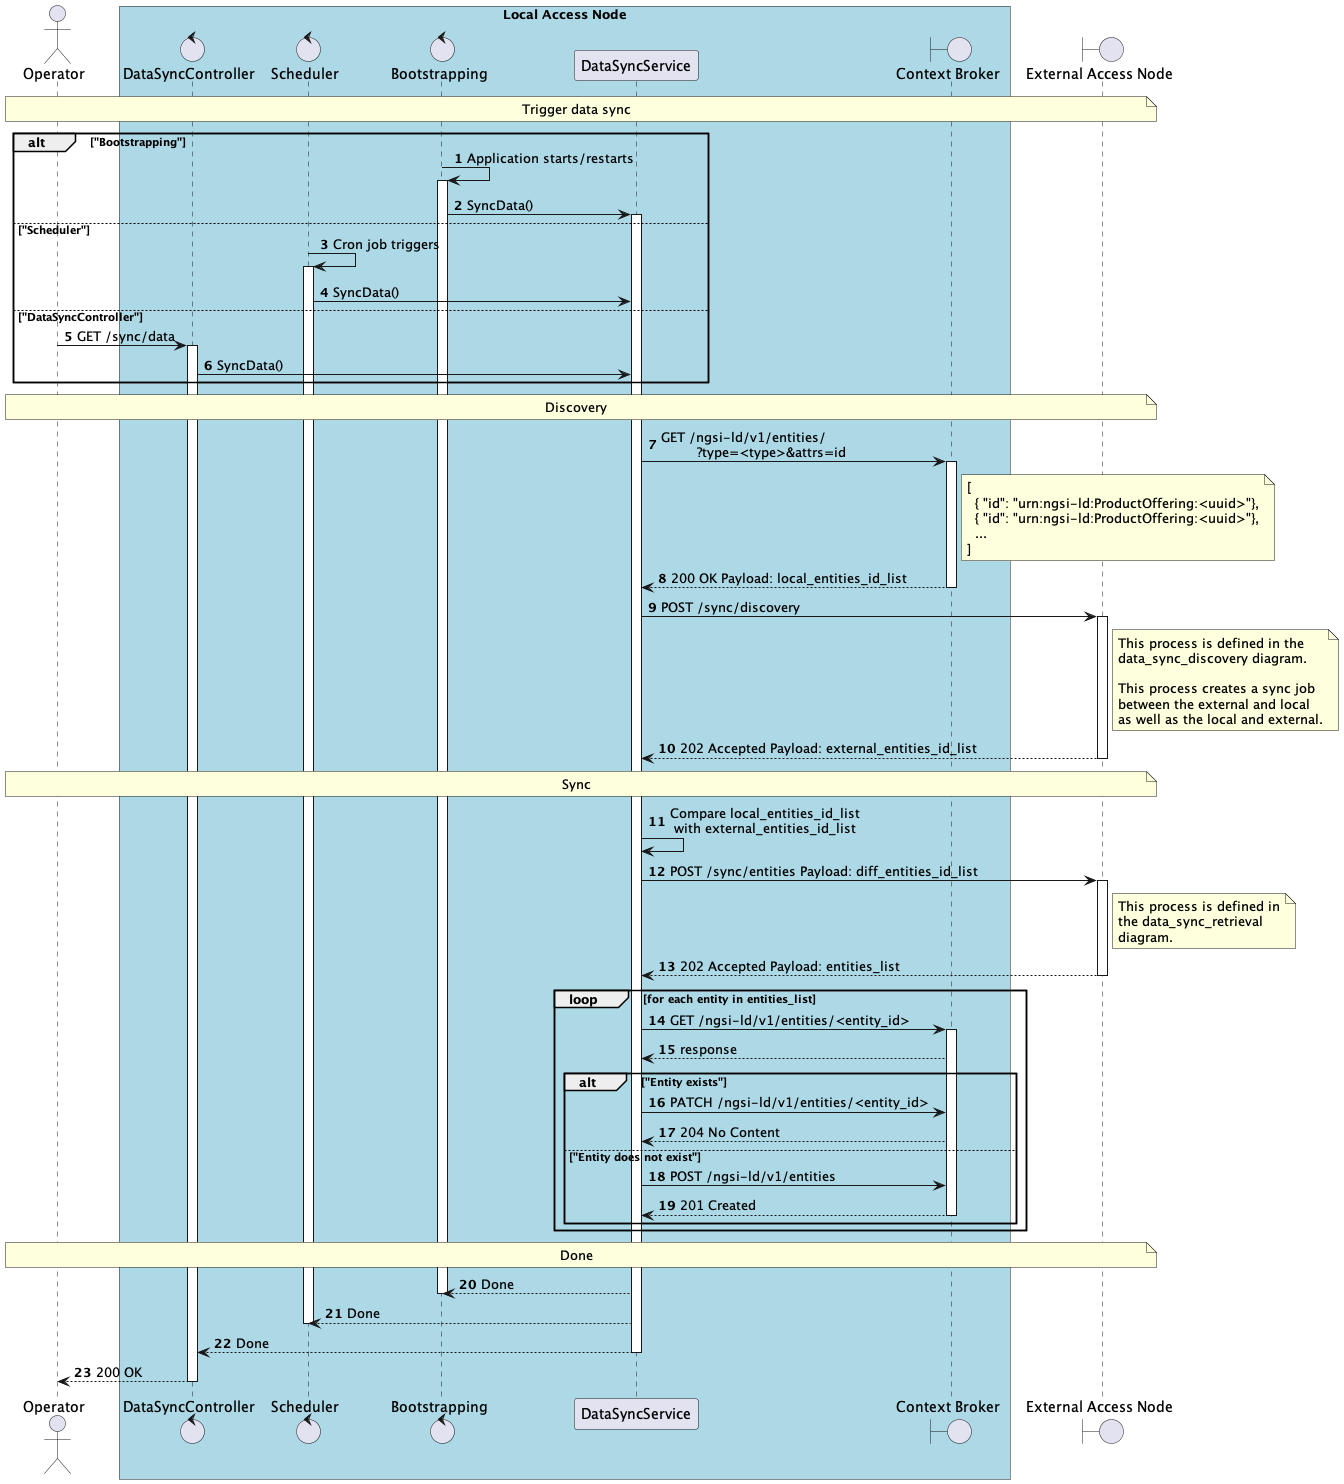

The diagram above was rendered by PlantUML. Its source (embedded in the PNG):
@startuml
'https://plantuml.com/sequence-diagram

autonumber
skinparam BoxPadding 10

' -------------------- Headers -------------------- '

actor "Operator" as operator

box "Local Access Node" #LightBlue
    control "DataSyncController" as data_sync_controller
    control "Scheduler" as scheduler
    control "Bootstrapping" as bootstrapping
    participant "DataSyncService" as data_sync_service
    boundary "Context Broker" as context_broker
end box

boundary "External Access Node" as external_access_node

' -------------------- Diagram -------------------- '

note over operator, external_access_node
    Trigger data sync
end note

alt "Bootstrapping"
    bootstrapping -> bootstrapping++: Application starts/restarts
    bootstrapping -> data_sync_service++: SyncData()
else "Scheduler"
    scheduler -> scheduler++: Cron job triggers
    scheduler -> data_sync_service: SyncData()
else "DataSyncController"
    operator -> data_sync_controller++: GET /sync/data
    data_sync_controller -> data_sync_service: SyncData()
end

note over operator, external_access_node
    Discovery
end note

data_sync_service -> context_broker++: GET /ngsi-ld/v1/entities/\n         ?type=<type>&attrs=id
    note right of context_broker
      [
        { "id": "urn:ngsi-ld:ProductOffering:<uuid>"},
        { "id": "urn:ngsi-ld:ProductOffering:<uuid>"},
        ...
      ]
    end note
return 200 OK Payload: local_entities_id_list

data_sync_service -> external_access_node++: POST /sync/discovery
    note right of external_access_node
        This process is defined in the
        data_sync_discovery diagram.

        This process creates a sync job
        between the external and local
        as well as the local and external.
    end note
return 202 Accepted Payload: external_entities_id_list

note over operator, external_access_node
    Sync
end note

data_sync_service -> data_sync_service: Compare local_entities_id_list\n with external_entities_id_list
data_sync_service -> external_access_node++: POST /sync/entities Payload: diff_entities_id_list
    note right of external_access_node
        This process is defined in
        the data_sync_retrieval
        diagram.
    end note
return 202 Accepted Payload: entities_list

loop for each entity in entities_list
    data_sync_service -> context_broker++: GET /ngsi-ld/v1/entities/<entity_id>
    context_broker --> data_sync_service: response
    alt "Entity exists"
        data_sync_service -> context_broker: PATCH /ngsi-ld/v1/entities/<entity_id>
        context_broker --> data_sync_service: 204 No Content
    else "Entity does not exist"
        data_sync_service -> context_broker: POST /ngsi-ld/v1/entities
        return 201 Created
    end
end

note over operator, external_access_node
    Done
end note

data_sync_service --> bootstrapping: Done
deactivate bootstrapping

data_sync_service --> scheduler: Done
deactivate scheduler

data_sync_service --> data_sync_controller: Done
deactivate data_sync_service
data_sync_controller --> operator: 200 OK
deactivate data_sync_controller


@enduml